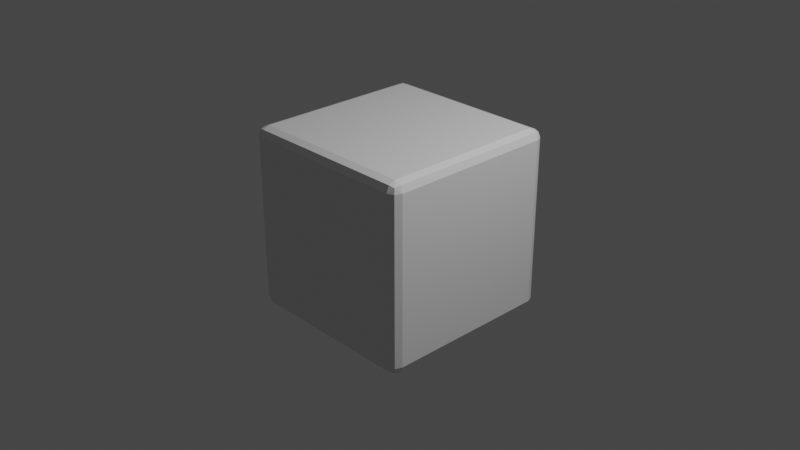 # Source: Cube.blend  (saved by Blender 2.91.10; exported with 4.5.12 LTS)
import bpy
from mathutils import Matrix  # noqa: F401  (used for matrix-valued properties, if any)

bpy.ops.wm.read_factory_settings(use_empty=True)
scene = bpy.context.scene
scene.name = 'Scene'

# ---- collections
col_collection = bpy.data.collections.new('Collection'); scene.collection.children.link(col_collection)

# ---- materials (node trees are filled in below, after node groups)
mat_material = bpy.data.materials.new('Material')
mat_material.alpha_threshold = 0.0
mat_material.use_transparent_shadow = False
mat_material.line_color = (0.0, 0.0, 0.0, 1.0)

# ---- material node trees
mat_material.use_nodes = True; mat_material.node_tree.nodes.clear()
_N = mat_material.node_tree.nodes; _L = mat_material.node_tree.links
n0 = _N.new('ShaderNodeOutputMaterial'); n0.name = 'Material Output'; n0.location = (300, 300)
n1 = _N.new('ShaderNodeBsdfPrincipled'); n1.name = 'Principled BSDF'; n1.location = (10, 300)
n1.distribution = 'GGX'
n1.subsurface_method = 'BURLEY'
n1.inputs[2].default_value = 0.4
n1.inputs[3].default_value = 1.45
n1.inputs[27].default_value = (0.0, 0.0, 0.0, 1.0)
n1.inputs[28].default_value = 1.0
_L.new(n1.outputs[0], n0.inputs[0])
n0.is_active_output = True

# ---- world
world_world = bpy.data.worlds.new('World'); scene.world = world_world
world_world.use_nodes = True; world_world.node_tree.nodes.clear()
_N = world_world.node_tree.nodes; _L = world_world.node_tree.links
n0 = _N.new('ShaderNodeOutputWorld'); n0.name = 'World Output'; n0.location = (300, 300)
n1 = _N.new('ShaderNodeBackground'); n1.name = 'Background'; n1.location = (10, 300)
n1.inputs[0].default_value = (0.05088, 0.05088, 0.05088, 1.0)
_L.new(n1.outputs[0], n0.inputs[0])
n0.is_active_output = True
world_world.color = (0.05088, 0.05088, 0.05088)
world_world.use_sun_shadow = False
world_world.sun_shadow_jitter_overblur = 0.0

# ---- cameras
cam_camera = bpy.data.cameras.new('Camera')
cam_camera.clip_end = 100.0
cam_camera.ortho_scale = 7.314

# ---- lights
light_light = bpy.data.lights.new('Light', 'POINT')
light_light.transmission_factor = 0.0
light_light.energy = 1000.0
light_light.shadow_soft_size = 0.1
light_light.shadow_maximum_resolution = 0.006
light_light.use_absolute_resolution = True

# ---- meshes
me_cube = bpy.data.meshes.new('Cube')
me_cube.from_pydata([(1.0, 1.0, 1.0), (1.0, 1.0, -1.0), (1.0, -1.0, 1.0), (1.0, -1.0, -1.0), (-1.0, 1.0, 1.0), (-1.0, 1.0, -1.0), (-1.0, -1.0, 1.0), (-1.0, -1.0, -1.0)], [], [(0, 4, 6, 2), (3, 2, 6, 7), (7, 6, 4, 5), (5, 1, 3, 7), (1, 0, 2, 3), (5, 4, 0, 1)])
_uv = me_cube.uv_layers.new(name='UVMap')
_uv.uv.foreach_set('vector', [0.625, 0.5, 0.875, 0.5, 0.875, 0.75, 0.625, 0.75, 0.375, 0.75, 0.625, 0.75, 0.625, 1.0, 0.375, 1.0, 0.375, 0.0, 0.625, 0.0, 0.625, 0.25, 0.375, 0.25, 0.125, 0.5, 0.375, 0.5, 0.375, 0.75, 0.125, 0.75, 0.375, 0.5, 0.625, 0.5, 0.625, 0.75, 0.375, 0.75, 0.375, 0.25, 0.625, 0.25, 0.625, 0.5, 0.375, 0.5])
me_cube.materials.append(mat_material)
me_cube.use_remesh_preserve_volume = False
me_cube.use_remesh_preserve_attributes = False
me_cube.use_mirror_vertex_groups = False
me_cube.update()

# ---- objects
ob_cube = bpy.data.objects.new('Cube', me_cube)
ob_light = bpy.data.objects.new('Light', light_light)
ob_camera = bpy.data.objects.new('Camera', cam_camera)

# ---- transforms, parenting, visibility, modifiers, constraints
ob_cube.location = (0.0, 0.0, 0.0)
ob_cube.lock_rotations_4d = False
ob_cube.empty_display_type = 'ARROWS'
ob_cube.lineart.crease_threshold = 0.0
_m = ob_cube.modifiers.new('Bevel', 'BEVEL')
_m.segments = 2
_m.limit_method = 'NONE'
ob_light.location = (4.076, 1.005, 5.904)
ob_light.rotation_euler = (0.6503, 0.05522, 1.866)
ob_light.lock_rotations_4d = False
ob_light.empty_display_type = 'ARROWS'
ob_light.color = (0.0, 0.0, 0.0, 0.0)
ob_light.lineart.crease_threshold = 0.0
ob_camera.location = (7.359, -6.926, 4.958)
ob_camera.rotation_euler = (1.109, 0.0, 0.8149)
ob_camera.lock_rotations_4d = False
ob_camera.empty_display_type = 'ARROWS'
ob_camera.color = (0.0, 0.0, 0.0, 0.0)
ob_camera.display_type = 'WIRE'
ob_camera.lineart.crease_threshold = 0.0

# ---- collection membership
col_collection.objects.link(ob_cube)
col_collection.objects.link(ob_light)
col_collection.objects.link(ob_camera)

# ---- scene / render settings (as saved in the file)
scene.camera = ob_camera
scene.frame_start = 1; scene.frame_end = 250; scene.frame_set(1)
scene.render.engine = 'BLENDER_EEVEE_NEXT'
scene.cycles.use_denoising = False
scene.cycles.samples = 128
scene.cycles.sampling_pattern = 'TABULATED_SOBOL'
scene.cycles.use_adaptive_sampling = False
scene.cycles.use_light_tree = False
scene.view_settings.view_transform = 'Filmic'
bpy.context.view_layer.update()
